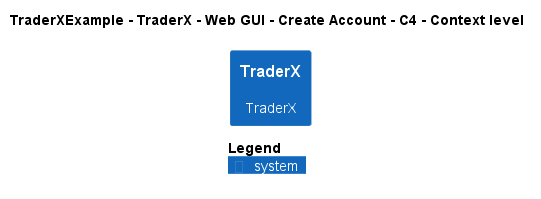

The diagram above was rendered by PlantUML. Its source (embedded in the PNG):
@startuml
!pragma layout smetana
!include ..\..\..\..\..\..\..\.c4s\C4_Context.puml

AddElementTag("c4interflow:lifecycle:new", $bgColor=green, $fontColor=#ffffff, $borderColor=green, $shadowing="False")
AddElementTag("c4interflow:lifecycle:changed", $bgColor=orange, $fontColor=#ffffff, $borderColor=orange, $shadowing="False")
AddElementTag("c4interflow:lifecycle:removed", $bgColor=red, $fontColor=#ffffff, $borderColor=red, $shadowing="False")

AddRelTag("c4interflow:lifecycle:new", $textColor=green, $lineColor=green)
AddRelTag("c4interflow:lifecycle:changed", $textColor=orange, $lineColor=orange)
AddRelTag("c4interflow:lifecycle:removed", $textColor=red, $lineColor=red)

SHOW_PERSON_PORTRAIT()
LAYOUT_TOP_DOWN()

skinparam linetype polyline

title TraderXExample - TraderX - Web GUI - Create Account - C4 - Context level

System(TraderXExample.SoftwareSystems.TraderX, "TraderX", "TraderX")



SHOW_LEGEND()
@enduml